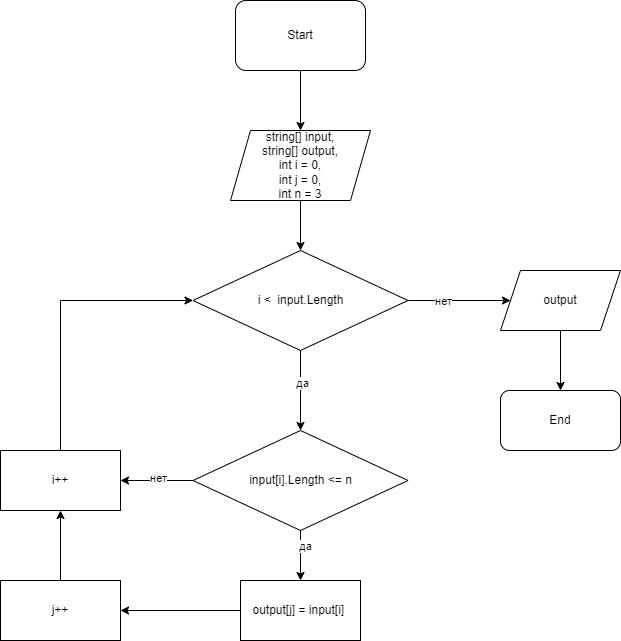

The diagram above was exported from draw.io. Its source (the exported page's mxGraphModel, read from the mxfile embedded in the PNG):
<mxGraphModel dx="1422" dy="775" grid="1" gridSize="10" guides="1" tooltips="1" connect="1" arrows="1" fold="1" page="1" pageScale="1" pageWidth="827" pageHeight="1169" math="0" shadow="0">
  <root>
    <mxCell id="0" />
    <mxCell id="1" parent="0" />
    <mxCell id="C7w_M6VZB5JDLxpNxPmA-1" value="Start" style="rounded=1;whiteSpace=wrap;html=1;" parent="1" vertex="1">
      <mxGeometry x="315" y="50" width="130" height="70" as="geometry" />
    </mxCell>
    <mxCell id="C7w_M6VZB5JDLxpNxPmA-2" value="string[] input,&lt;br&gt;string[] output,&lt;br&gt;int i = 0,&lt;br&gt;int j = 0,&lt;br&gt;int n = 3" style="shape=parallelogram;perimeter=parallelogramPerimeter;whiteSpace=wrap;html=1;fixedSize=1;" parent="1" vertex="1">
      <mxGeometry x="310" y="180" width="140" height="70" as="geometry" />
    </mxCell>
    <mxCell id="C7w_M6VZB5JDLxpNxPmA-5" value="" style="edgeStyle=orthogonalEdgeStyle;rounded=0;orthogonalLoop=1;jettySize=auto;html=1;" parent="1" source="C7w_M6VZB5JDLxpNxPmA-3" target="C7w_M6VZB5JDLxpNxPmA-4" edge="1">
      <mxGeometry relative="1" as="geometry" />
    </mxCell>
    <mxCell id="C7w_M6VZB5JDLxpNxPmA-20" value="нет" style="edgeLabel;html=1;align=center;verticalAlign=middle;resizable=0;points=[];" parent="C7w_M6VZB5JDLxpNxPmA-5" vertex="1" connectable="0">
      <mxGeometry x="-0.3268" relative="1" as="geometry">
        <mxPoint as="offset" />
      </mxGeometry>
    </mxCell>
    <mxCell id="C7w_M6VZB5JDLxpNxPmA-19" value="" style="edgeStyle=orthogonalEdgeStyle;rounded=0;orthogonalLoop=1;jettySize=auto;html=1;" parent="1" source="C7w_M6VZB5JDLxpNxPmA-3" target="C7w_M6VZB5JDLxpNxPmA-18" edge="1">
      <mxGeometry relative="1" as="geometry" />
    </mxCell>
    <mxCell id="C7w_M6VZB5JDLxpNxPmA-21" value="да" style="edgeLabel;html=1;align=center;verticalAlign=middle;resizable=0;points=[];" parent="C7w_M6VZB5JDLxpNxPmA-19" vertex="1" connectable="0">
      <mxGeometry x="-0.2" y="1" relative="1" as="geometry">
        <mxPoint as="offset" />
      </mxGeometry>
    </mxCell>
    <mxCell id="C7w_M6VZB5JDLxpNxPmA-3" value="i &amp;lt; &amp;nbsp;input.Length" style="rhombus;whiteSpace=wrap;html=1;" parent="1" vertex="1">
      <mxGeometry x="272.5" y="300" width="215" height="100" as="geometry" />
    </mxCell>
    <mxCell id="C7w_M6VZB5JDLxpNxPmA-8" value="" style="edgeStyle=orthogonalEdgeStyle;rounded=0;orthogonalLoop=1;jettySize=auto;html=1;" parent="1" source="C7w_M6VZB5JDLxpNxPmA-4" target="C7w_M6VZB5JDLxpNxPmA-7" edge="1">
      <mxGeometry relative="1" as="geometry" />
    </mxCell>
    <mxCell id="C7w_M6VZB5JDLxpNxPmA-4" value="output" style="shape=parallelogram;perimeter=parallelogramPerimeter;whiteSpace=wrap;html=1;fixedSize=1;" parent="1" vertex="1">
      <mxGeometry x="580" y="320" width="120" height="60" as="geometry" />
    </mxCell>
    <mxCell id="C7w_M6VZB5JDLxpNxPmA-7" value="End" style="rounded=1;whiteSpace=wrap;html=1;" parent="1" vertex="1">
      <mxGeometry x="580" y="440" width="120" height="60" as="geometry" />
    </mxCell>
    <mxCell id="C7w_M6VZB5JDLxpNxPmA-9" value="" style="endArrow=classic;html=1;rounded=0;exitX=0.5;exitY=1;exitDx=0;exitDy=0;entryX=0.5;entryY=0;entryDx=0;entryDy=0;" parent="1" source="C7w_M6VZB5JDLxpNxPmA-1" target="C7w_M6VZB5JDLxpNxPmA-2" edge="1">
      <mxGeometry width="50" height="50" relative="1" as="geometry">
        <mxPoint x="430" y="420" as="sourcePoint" />
        <mxPoint x="480" y="370" as="targetPoint" />
      </mxGeometry>
    </mxCell>
    <mxCell id="C7w_M6VZB5JDLxpNxPmA-10" value="" style="endArrow=classic;html=1;rounded=0;exitX=0.5;exitY=1;exitDx=0;exitDy=0;entryX=0.5;entryY=0;entryDx=0;entryDy=0;" parent="1" source="C7w_M6VZB5JDLxpNxPmA-2" target="C7w_M6VZB5JDLxpNxPmA-3" edge="1">
      <mxGeometry width="50" height="50" relative="1" as="geometry">
        <mxPoint x="430" y="420" as="sourcePoint" />
        <mxPoint x="480" y="370" as="targetPoint" />
      </mxGeometry>
    </mxCell>
    <mxCell id="C7w_M6VZB5JDLxpNxPmA-23" value="" style="edgeStyle=orthogonalEdgeStyle;rounded=0;orthogonalLoop=1;jettySize=auto;html=1;" parent="1" source="C7w_M6VZB5JDLxpNxPmA-18" target="C7w_M6VZB5JDLxpNxPmA-22" edge="1">
      <mxGeometry relative="1" as="geometry" />
    </mxCell>
    <mxCell id="C7w_M6VZB5JDLxpNxPmA-24" value="да" style="edgeLabel;html=1;align=center;verticalAlign=middle;resizable=0;points=[];" parent="C7w_M6VZB5JDLxpNxPmA-23" vertex="1" connectable="0">
      <mxGeometry x="-0.4" y="4" relative="1" as="geometry">
        <mxPoint as="offset" />
      </mxGeometry>
    </mxCell>
    <mxCell id="C7w_M6VZB5JDLxpNxPmA-28" value="" style="edgeStyle=orthogonalEdgeStyle;rounded=0;orthogonalLoop=1;jettySize=auto;html=1;" parent="1" source="C7w_M6VZB5JDLxpNxPmA-18" target="C7w_M6VZB5JDLxpNxPmA-27" edge="1">
      <mxGeometry relative="1" as="geometry" />
    </mxCell>
    <mxCell id="C7w_M6VZB5JDLxpNxPmA-29" value="нет" style="edgeLabel;html=1;align=center;verticalAlign=middle;resizable=0;points=[];" parent="C7w_M6VZB5JDLxpNxPmA-28" vertex="1" connectable="0">
      <mxGeometry x="-0.0207" y="-3" relative="1" as="geometry">
        <mxPoint as="offset" />
      </mxGeometry>
    </mxCell>
    <mxCell id="C7w_M6VZB5JDLxpNxPmA-18" value="input[i].Length &amp;lt;= n" style="rhombus;whiteSpace=wrap;html=1;" parent="1" vertex="1">
      <mxGeometry x="272.5" y="480" width="215" height="100" as="geometry" />
    </mxCell>
    <mxCell id="C7w_M6VZB5JDLxpNxPmA-22" value="output[j] = input[i]&amp;nbsp;" style="whiteSpace=wrap;html=1;" parent="1" vertex="1">
      <mxGeometry x="320" y="630" width="120" height="60" as="geometry" />
    </mxCell>
    <mxCell id="C7w_M6VZB5JDLxpNxPmA-27" value="i++" style="whiteSpace=wrap;html=1;" parent="1" vertex="1">
      <mxGeometry x="80" y="500" width="120" height="60" as="geometry" />
    </mxCell>
    <mxCell id="C7w_M6VZB5JDLxpNxPmA-31" value="" style="endArrow=classic;html=1;rounded=0;exitX=0.5;exitY=0;exitDx=0;exitDy=0;entryX=0;entryY=0.5;entryDx=0;entryDy=0;edgeStyle=orthogonalEdgeStyle;" parent="1" source="C7w_M6VZB5JDLxpNxPmA-27" target="C7w_M6VZB5JDLxpNxPmA-3" edge="1">
      <mxGeometry width="50" height="50" relative="1" as="geometry">
        <mxPoint x="430" y="440" as="sourcePoint" />
        <mxPoint x="480" y="390" as="targetPoint" />
      </mxGeometry>
    </mxCell>
    <mxCell id="C7w_M6VZB5JDLxpNxPmA-32" value="j++" style="rounded=0;whiteSpace=wrap;html=1;" parent="1" vertex="1">
      <mxGeometry x="80" y="630" width="120" height="60" as="geometry" />
    </mxCell>
    <mxCell id="C7w_M6VZB5JDLxpNxPmA-33" value="" style="endArrow=classic;html=1;rounded=0;exitX=0;exitY=0.5;exitDx=0;exitDy=0;entryX=1;entryY=0.5;entryDx=0;entryDy=0;" parent="1" source="C7w_M6VZB5JDLxpNxPmA-22" target="C7w_M6VZB5JDLxpNxPmA-32" edge="1">
      <mxGeometry width="50" height="50" relative="1" as="geometry">
        <mxPoint x="470" y="440" as="sourcePoint" />
        <mxPoint x="520" y="390" as="targetPoint" />
      </mxGeometry>
    </mxCell>
    <mxCell id="C7w_M6VZB5JDLxpNxPmA-34" value="" style="endArrow=classic;html=1;rounded=0;exitX=0.5;exitY=0;exitDx=0;exitDy=0;entryX=0.5;entryY=1;entryDx=0;entryDy=0;" parent="1" source="C7w_M6VZB5JDLxpNxPmA-32" target="C7w_M6VZB5JDLxpNxPmA-27" edge="1">
      <mxGeometry width="50" height="50" relative="1" as="geometry">
        <mxPoint x="470" y="440" as="sourcePoint" />
        <mxPoint x="520" y="390" as="targetPoint" />
      </mxGeometry>
    </mxCell>
  </root>
</mxGraphModel>